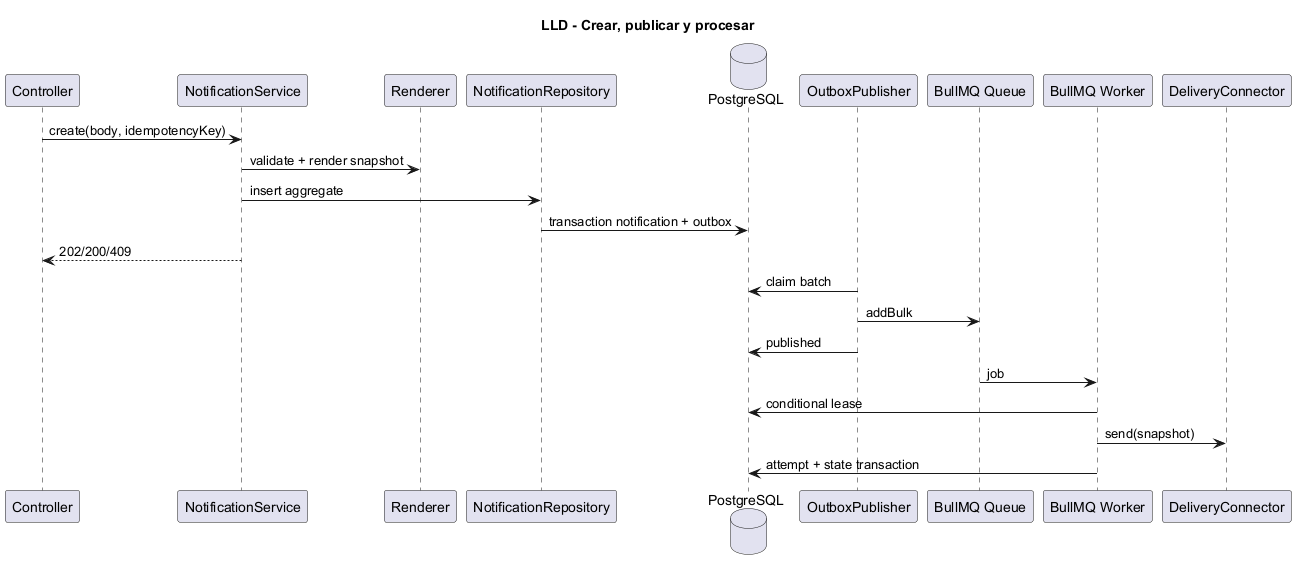

The diagram above was rendered by PlantUML. Its source (embedded in the PNG):
@startuml notificaciones-06-lld-notificaciones
title LLD - Crear, publicar y procesar
participant Controller
participant NotificationService
participant Renderer
participant NotificationRepository
database PostgreSQL
participant OutboxPublisher
participant "BullMQ Queue" as Queue
participant "BullMQ Worker" as Worker
participant DeliveryConnector
Controller -> NotificationService : create(body, idempotencyKey)
NotificationService -> Renderer : validate + render snapshot
NotificationService -> NotificationRepository : insert aggregate
NotificationRepository -> PostgreSQL : transaction notification + outbox
NotificationService --> Controller : 202/200/409
OutboxPublisher -> PostgreSQL : claim batch
OutboxPublisher -> Queue : addBulk
OutboxPublisher -> PostgreSQL : published
Queue -> Worker : job
Worker -> PostgreSQL : conditional lease
Worker -> DeliveryConnector : send(snapshot)
Worker -> PostgreSQL : attempt + state transaction
@enduml